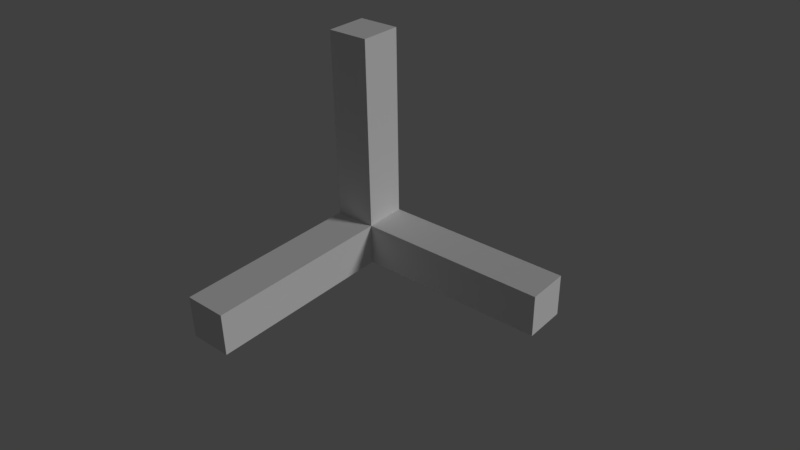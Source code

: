 # Source: axis.blend  (saved by Blender 2.79.0; exported with 4.5.12 LTS)
import bpy
from mathutils import Matrix  # noqa: F401  (used for matrix-valued properties, if any)

bpy.ops.wm.read_factory_settings(use_empty=True)
scene = bpy.context.scene
scene.name = 'Scene'

# ---- collections
col_collection_1 = bpy.data.collections.new('Collection 1'); scene.collection.children.link(col_collection_1)

# ---- materials (node trees are filled in below, after node groups)
mat_red = bpy.data.materials.new('red')
mat_red.alpha_threshold = 0.0
mat_red.use_transparent_shadow = False
mat_red.roughness = 0.5
mat_green = bpy.data.materials.new('green')
mat_green.alpha_threshold = 0.0
mat_green.use_transparent_shadow = False
mat_green.roughness = 0.5
mat_blue = bpy.data.materials.new('blue')
mat_blue.alpha_threshold = 0.0
mat_blue.use_transparent_shadow = False
mat_blue.roughness = 0.5

# ---- material node trees

# ---- world
world_world = bpy.data.worlds.new('World'); scene.world = world_world
world_world.color = (0.05088, 0.05088, 0.05088)
world_world.use_sun_shadow = False
world_world.sun_shadow_jitter_overblur = 0.0
world_world.cycles.sampling_method = 'MANUAL'

# ---- cameras
cam_camera_001 = bpy.data.cameras.new('Camera.001')
cam_camera_001.clip_end = 100.0
cam_camera_001.lens = 35.0
cam_camera_001.sensor_width = 32.0
cam_camera_001.sensor_height = 18.0
cam_camera_001.display_size = 2.0
cam_camera_001.dof.focus_distance = 0.0
cam_camera_001.dof.aperture_fstop = 128.0
cam_camera_001.dof.aperture_blades = 6

# ---- lights
light_sun = bpy.data.lights.new('Sun', 'SUN')
light_sun.transmission_factor = 0.0
light_sun.angle = 0.1993
light_sun.energy = 1.0
light_sun.shadow_buffer_clip_start = 0.5
light_sun.shadow_soft_size = 0.1
light_sun.shadow_cascade_max_distance = 1000.0

# ---- meshes
me_cube_002 = bpy.data.meshes.new('Cube.002')
me_cube_002.from_pydata([(-1.0, -1.0, -1.0), (-1.0, -1.0, 1.0), (-1.0, 1.0, -1.0), (-1.0, 1.0, 1.0), (1.0, -1.0, -1.0), (1.0, -1.0, 1.0), (1.0, 1.0, -1.0), (1.0, 1.0, 1.0), (10.0, 1.0, 1.0), (10.0, 1.0, -1.0), (10.0, -1.0, -1.0), (10.0, -1.0, 1.0), (-1.0, 10.0, 1.0), (-1.0, 10.0, -1.0), (1.0, 10.0, -1.0), (1.0, 10.0, 1.0), (-1.0, -1.0, 10.0), (-1.0, 1.0, 10.0), (1.0, 1.0, 10.0), (1.0, -1.0, 10.0)], [], [(0, 1, 3, 2), (3, 7, 15, 12), (5, 4, 10, 11), (4, 5, 1, 0), (2, 6, 4, 0), (1, 5, 19, 16), (9, 8, 11, 10), (4, 6, 9, 10), (7, 5, 11, 8), (6, 7, 8, 9), (13, 12, 15, 14), (2, 3, 12, 13), (7, 6, 14, 15), (6, 2, 13, 14), (18, 17, 16, 19), (7, 3, 17, 18), (5, 7, 18, 19), (3, 1, 16, 17)])
me_cube_002.polygons.foreach_set('material_index', [0, 1, 0, 0, 0, 2, 0, 0, 0, 0, 1, 1, 1, 1, 2, 2, 2, 2])
me_cube_002.materials.append(mat_red)
me_cube_002.materials.append(mat_green)
me_cube_002.materials.append(mat_blue)
me_cube_002.use_remesh_preserve_volume = False
me_cube_002.use_remesh_preserve_attributes = False
me_cube_002.use_mirror_vertex_groups = False
me_cube_002.update()
arm_armature = bpy.data.armatures.new('Armature')  # bones are not reproduced

# ---- objects
ob_armature = bpy.data.objects.new('Armature', arm_armature)
ob_cube = bpy.data.objects.new('Cube', me_cube_002)
ob_sun = bpy.data.objects.new('Sun', light_sun)
ob_camera = bpy.data.objects.new('Camera', cam_camera_001)

# ---- transforms, parenting, visibility, modifiers, constraints
ob_armature.location = (0.0, 0.0, 0.0)
ob_armature.scale = (0.1, 0.1, 0.1)
ob_armature.show_in_front = True
ob_armature.lineart.crease_threshold = 0.0
ob_cube.parent = ob_armature
ob_cube.matrix_parent_inverse = Matrix(((10.0, 0.0, 0.0, 0.0), (0.0, 10.0, 0.0, 0.0), (0.0, 0.0, 10.0, 0.0), (0.0, 0.0, 0.0, 1.0)))
ob_cube.location = (0.0, 0.0, 0.0)
ob_cube.scale = (0.1, 0.1, 0.1)
ob_cube.lineart.crease_threshold = 0.0
_vg = ob_cube.vertex_groups.new(name='Bone')
for _i, _w in zip([0, 1, 2, 3, 4, 5, 6, 7], [0.8331, 0.243, 0.8132, 0.02566, 0.8123, 0.02842, 0.8224, 0.004464]): _vg.add([_i], _w, 'REPLACE')
_vg = ob_cube.vertex_groups.new(name='Bone.001')
for _i, _w in zip([0, 1, 16, 17, 18, 19], [0.02149, 0.2349, 0.9882, 0.9874, 0.9857, 0.9874]): _vg.add([_i], _w, 'REPLACE')
_vg = ob_cube.vertex_groups.new(name='Bone.002')
for _i, _w in zip([0, 1, 3, 4, 5, 6, 7, 8, 9, 10, 11], [0.0656, 0.261, 0.02401, 0.1618, 0.9109, 0.08834, 0.4852, 0.9916, 0.976, 0.9764, 0.9947]): _vg.add([_i], _w, 'REPLACE')
_vg = ob_cube.vertex_groups.new(name='Bone.003')
for _i, _w in zip([0, 1, 2, 3, 5, 6, 7, 12, 13, 14, 15], [0.0656, 0.2611, 0.1614, 0.9141, 0.02682, 0.08833, 0.4854, 0.9954, 0.9777, 0.9743, 0.9903]): _vg.add([_i], _w, 'REPLACE')
_m = ob_cube.modifiers.new('Armature', 'ARMATURE')
_m.object = ob_armature
ob_sun.location = (-0.6778, 0.7476, 3.174)
ob_sun.rotation_euler = (-0.7077, -0.8728, -0.3519)
ob_sun.lineart.crease_threshold = 0.0
ob_camera.location = (2.666, 2.486, 2.195)
ob_camera.rotation_euler = (1.032, 0.0127, 2.274)
ob_camera.lineart.crease_threshold = 0.0

# ---- collection membership
col_collection_1.objects.link(ob_armature)
col_collection_1.objects.link(ob_cube)
col_collection_1.objects.link(ob_sun)
col_collection_1.objects.link(ob_camera)

# ---- scene / render settings (as saved in the file)
scene.camera = ob_camera
scene.frame_start = 1; scene.frame_end = 60; scene.frame_set(1)
scene.render.engine = 'BLENDER_EEVEE_NEXT'
scene.render.resolution_percentage = 50
scene.render.dither_intensity = 0.0
scene.cycles.use_denoising = False
scene.cycles.samples = 128
scene.cycles.sampling_pattern = 'TABULATED_SOBOL'
scene.cycles.use_adaptive_sampling = False
scene.cycles.use_light_tree = False
scene.cycles.blur_glossy = 0.0
scene.cycles.sample_clamp_indirect = 0.0
scene.view_settings.view_transform = 'Standard'
bpy.context.view_layer.update()
